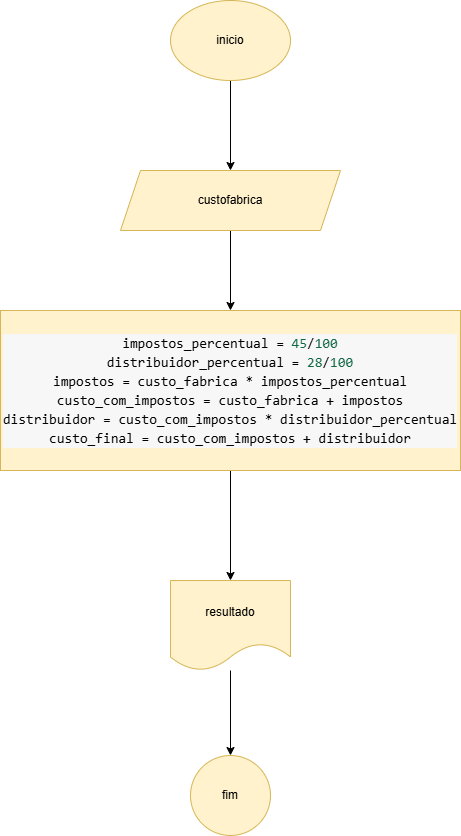

The diagram above was exported from draw.io. Its source (the exported page's mxGraphModel, read from the mxfile embedded in the PNG):
<mxGraphModel dx="1434" dy="780" grid="1" gridSize="10" guides="1" tooltips="1" connect="1" arrows="1" fold="1" page="1" pageScale="1" pageWidth="827" pageHeight="1169" math="0" shadow="0">
  <root>
    <mxCell id="0" />
    <mxCell id="1" parent="0" />
    <mxCell id="Lev5iiWfmPDiHx2qltCK-3" value="" style="edgeStyle=orthogonalEdgeStyle;rounded=0;orthogonalLoop=1;jettySize=auto;html=1;" edge="1" parent="1" source="Lev5iiWfmPDiHx2qltCK-1" target="Lev5iiWfmPDiHx2qltCK-2">
      <mxGeometry relative="1" as="geometry" />
    </mxCell>
    <mxCell id="Lev5iiWfmPDiHx2qltCK-1" value="inicio" style="ellipse;whiteSpace=wrap;html=1;fillColor=#fff2cc;strokeColor=#d6b656;" vertex="1" parent="1">
      <mxGeometry x="340" y="40" width="120" height="80" as="geometry" />
    </mxCell>
    <mxCell id="Lev5iiWfmPDiHx2qltCK-5" value="" style="edgeStyle=orthogonalEdgeStyle;rounded=0;orthogonalLoop=1;jettySize=auto;html=1;" edge="1" parent="1" source="Lev5iiWfmPDiHx2qltCK-2" target="Lev5iiWfmPDiHx2qltCK-4">
      <mxGeometry relative="1" as="geometry" />
    </mxCell>
    <mxCell id="Lev5iiWfmPDiHx2qltCK-2" value="custofabrica" style="shape=parallelogram;perimeter=parallelogramPerimeter;whiteSpace=wrap;html=1;fixedSize=1;fillColor=#fff2cc;strokeColor=#d6b656;" vertex="1" parent="1">
      <mxGeometry x="290" y="210" width="220" height="60" as="geometry" />
    </mxCell>
    <mxCell id="Lev5iiWfmPDiHx2qltCK-7" style="edgeStyle=orthogonalEdgeStyle;rounded=0;orthogonalLoop=1;jettySize=auto;html=1;" edge="1" parent="1" source="Lev5iiWfmPDiHx2qltCK-4">
      <mxGeometry relative="1" as="geometry">
        <mxPoint x="190" y="430" as="targetPoint" />
        <Array as="points">
          <mxPoint x="280" y="500" />
          <mxPoint x="280" y="500" />
        </Array>
      </mxGeometry>
    </mxCell>
    <mxCell id="Lev5iiWfmPDiHx2qltCK-9" value="" style="edgeStyle=orthogonalEdgeStyle;rounded=0;orthogonalLoop=1;jettySize=auto;html=1;" edge="1" parent="1" source="Lev5iiWfmPDiHx2qltCK-4" target="Lev5iiWfmPDiHx2qltCK-8">
      <mxGeometry relative="1" as="geometry" />
    </mxCell>
    <mxCell id="Lev5iiWfmPDiHx2qltCK-4" value="&lt;div style=&quot;background-color: rgb(247, 247, 247); font-family: monospace, Consolas, &amp;quot;Courier New&amp;quot;, monospace; font-size: 14px; line-height: 19px; white-space: pre;&quot;&gt;&lt;div&gt;impostos_percentual = &lt;span style=&quot;color: rgb(17, 102, 68);&quot;&gt;45&lt;/span&gt;/&lt;span style=&quot;color: rgb(17, 102, 68);&quot;&gt;100&lt;/span&gt;&lt;/div&gt;&lt;div&gt;distribuidor_percentual = &lt;span style=&quot;color: rgb(17, 102, 68);&quot;&gt;28&lt;/span&gt;/&lt;span style=&quot;color: rgb(17, 102, 68);&quot;&gt;100&lt;/span&gt;&lt;/div&gt;&lt;div&gt;&lt;span style=&quot;color: rgb(17, 102, 68);&quot;&gt;&lt;div style=&quot;color: rgb(0, 0, 0); line-height: 19px;&quot;&gt;&lt;div&gt;impostos = custo_fabrica * impostos_percentual&lt;/div&gt;&lt;div&gt;&lt;span style=&quot;color: light-dark(rgb(0, 0, 0), rgb(237, 237, 237)); background-color: light-dark(rgb(247, 247, 247), rgb(25, 25, 25));&quot;&gt;custo_com_impostos = custo_fabrica + impostos&lt;/span&gt;&lt;/div&gt;&lt;div&gt;&lt;div style=&quot;line-height: 19px;&quot;&gt;distribuidor = custo_com_impostos * distribuidor_percentual&lt;/div&gt;&lt;/div&gt;&lt;div style=&quot;line-height: 19px;&quot;&gt;&lt;div style=&quot;line-height: 19px;&quot;&gt;custo_final = custo_com_impostos + distribuidor&lt;/div&gt;&lt;/div&gt;&lt;/div&gt;&lt;/span&gt;&lt;/div&gt;&lt;/div&gt;" style="whiteSpace=wrap;html=1;fillColor=#fff2cc;strokeColor=#d6b656;" vertex="1" parent="1">
      <mxGeometry x="170" y="350" width="460" height="160" as="geometry" />
    </mxCell>
    <mxCell id="Lev5iiWfmPDiHx2qltCK-11" value="" style="edgeStyle=orthogonalEdgeStyle;rounded=0;orthogonalLoop=1;jettySize=auto;html=1;" edge="1" parent="1" source="Lev5iiWfmPDiHx2qltCK-8" target="Lev5iiWfmPDiHx2qltCK-10">
      <mxGeometry relative="1" as="geometry" />
    </mxCell>
    <mxCell id="Lev5iiWfmPDiHx2qltCK-8" value="resultado" style="shape=document;whiteSpace=wrap;html=1;boundedLbl=1;fillColor=#fff2cc;strokeColor=#d6b656;" vertex="1" parent="1">
      <mxGeometry x="340" y="620" width="120" height="90" as="geometry" />
    </mxCell>
    <mxCell id="Lev5iiWfmPDiHx2qltCK-10" value="fim" style="ellipse;whiteSpace=wrap;html=1;fillColor=#fff2cc;strokeColor=#d6b656;" vertex="1" parent="1">
      <mxGeometry x="360" y="795" width="80" height="80" as="geometry" />
    </mxCell>
  </root>
</mxGraphModel>